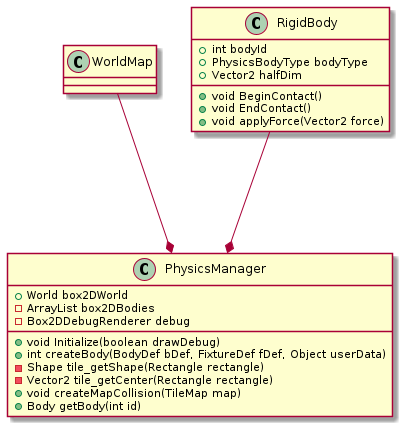

The diagram above was rendered by PlantUML. Its source (embedded in the PNG):
@startuml
class PhysicsManager{
  +World box2DWorld
  -ArrayList box2DBodies
  -Box2DDebugRenderer debug
  +void Initialize(boolean drawDebug)
  +int createBody(BodyDef bDef, FixtureDef fDef, Object userData)
  -Shape tile_getShape(Rectangle rectangle)
  -Vector2 tile_getCenter(Rectangle rectangle)
  +void createMapCollision(TileMap map)
  +Body getBody(int id)
  }

class WorldMap{
  }

class RigidBody{
  +int bodyId
  +PhysicsBodyType bodyType
  +Vector2 halfDim
  +void BeginContact()
  +void EndContact()
  +void applyForce(Vector2 force)
  }

"WorldMap" ---* PhysicsManager
"RigidBody" ---* PhysicsManager
@enduml